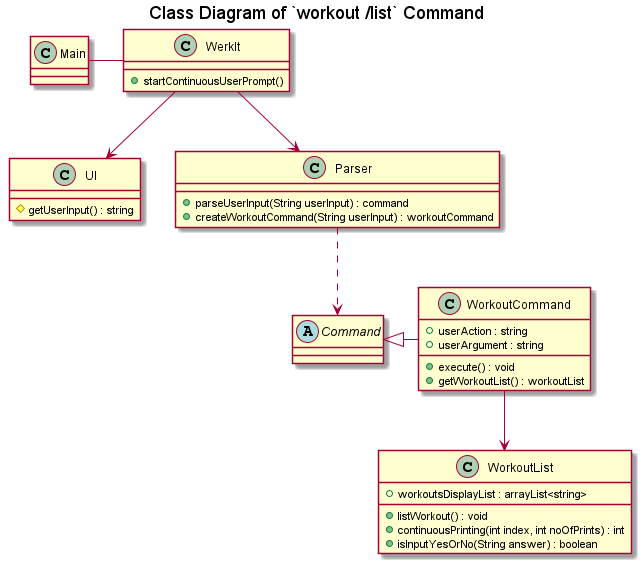

The diagram above was rendered by PlantUML. Its source (embedded in the PNG):
@startuml
'https://plantuml.com/class-diagram


title Class Diagram of `workout /list` Command

Main - WerkIt
WerkIt --> UI
WerkIt --> Parser

Command <|- WorkoutCommand
Parser ..> Command
WorkoutCommand --> WorkoutList

class WerkIt {
+ startContinuousUserPrompt()
}

abstract Command {

}

class Main {

}

class WorkoutCommand {
+ userAction : string
+ userArgument : string
+ execute() : void
+  getWorkoutList() : workoutList
}

class UI {
# getUserInput() : string
}

class Parser {
+ parseUserInput(String userInput) : command
+ createWorkoutCommand(String userInput) : workoutCommand
}

class WorkoutList {
+ workoutsDisplayList : arrayList<string>
+ listWorkout() : void
+ continuousPrinting(int index, int noOfPrints) : int
+ isInputYesOrNo(String answer) : boolean
}
@enduml